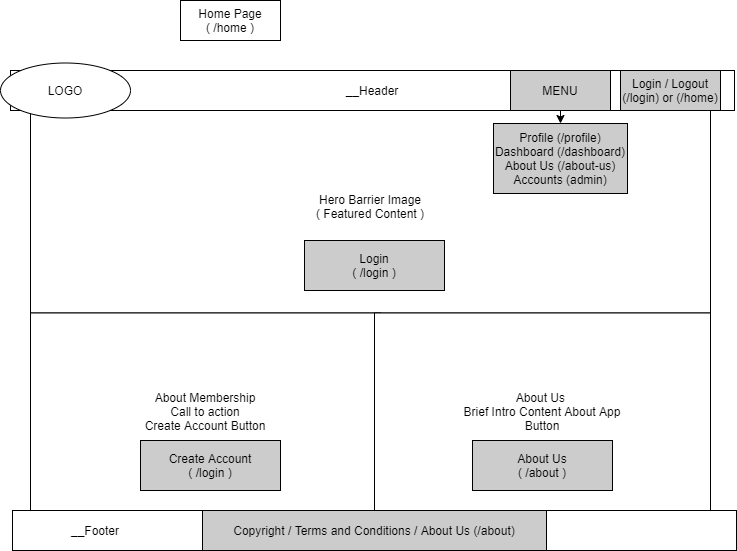

The diagram above was exported from draw.io. Its source (the exported page's mxGraphModel, read from the mxfile embedded in the PNG):
<mxGraphModel dx="1342" dy="544" grid="1" gridSize="10" guides="1" tooltips="1" connect="1" arrows="1" fold="1" page="1" pageScale="1" pageWidth="827" pageHeight="1169" math="0" shadow="0">
  <root>
    <mxCell id="0" />
    <mxCell id="1" parent="0" />
    <mxCell id="mhhFSV6ej3vJgCBFp-f--13" value="Hero Barrier Image&lt;br&gt;( Featured Content )" style="whiteSpace=wrap;html=1;align=center;" vertex="1" parent="1">
      <mxGeometry x="76" y="520" width="680" height="212.5" as="geometry" />
    </mxCell>
    <mxCell id="mhhFSV6ej3vJgCBFp-f--1" value="__Header" style="whiteSpace=wrap;html=1;align=center;" vertex="1" parent="1">
      <mxGeometry x="56" y="490" width="724" height="40" as="geometry" />
    </mxCell>
    <mxCell id="mhhFSV6ej3vJgCBFp-f--6" value="Profile (/profile)&lt;br&gt;Dashboard (/dashboard)&lt;br&gt;About Us (/about-us)&lt;br&gt;Accounts (admin)" style="whiteSpace=wrap;html=1;align=center;fillColor=#CCCCCC;" vertex="1" parent="1">
      <mxGeometry x="539" y="543" width="134" height="70" as="geometry" />
    </mxCell>
    <mxCell id="mhhFSV6ej3vJgCBFp-f--7" value="MENU" style="whiteSpace=wrap;html=1;align=center;fillColor=#CCCCCC;" vertex="1" parent="1">
      <mxGeometry x="556" y="490" width="100" height="40" as="geometry" />
    </mxCell>
    <mxCell id="mhhFSV6ej3vJgCBFp-f--8" value="" style="endArrow=classic;html=1;exitX=0.5;exitY=1;exitDx=0;exitDy=0;entryX=0.5;entryY=0;entryDx=0;entryDy=0;" edge="1" parent="1" source="mhhFSV6ej3vJgCBFp-f--7" target="mhhFSV6ej3vJgCBFp-f--6">
      <mxGeometry width="50" height="50" relative="1" as="geometry">
        <mxPoint x="506" y="710" as="sourcePoint" />
        <mxPoint x="546" y="550" as="targetPoint" />
      </mxGeometry>
    </mxCell>
    <mxCell id="mhhFSV6ej3vJgCBFp-f--9" value="Login / Logout&lt;br&gt;(/login) or (/home)" style="whiteSpace=wrap;html=1;align=center;fillColor=#CCCCCC;" vertex="1" parent="1">
      <mxGeometry x="666" y="490" width="100" height="40" as="geometry" />
    </mxCell>
    <mxCell id="mhhFSV6ej3vJgCBFp-f--12" value="LOGO" style="ellipse;whiteSpace=wrap;html=1;align=center;" vertex="1" parent="1">
      <mxGeometry x="46" y="482.5" width="130" height="55" as="geometry" />
    </mxCell>
    <mxCell id="mhhFSV6ej3vJgCBFp-f--14" value="Login&lt;br&gt;( /login )" style="whiteSpace=wrap;html=1;align=center;fillColor=#CCCCCC;" vertex="1" parent="1">
      <mxGeometry x="350" y="660" width="140" height="50" as="geometry" />
    </mxCell>
    <mxCell id="mhhFSV6ej3vJgCBFp-f--15" value="Home Page&lt;br&gt;( /home )" style="whiteSpace=wrap;html=1;align=center;" vertex="1" parent="1">
      <mxGeometry x="226" y="420" width="100" height="40" as="geometry" />
    </mxCell>
    <mxCell id="mhhFSV6ej3vJgCBFp-f--16" value="About Membership&lt;br&gt;Call to action&lt;br&gt;Create Account Button" style="whiteSpace=wrap;html=1;align=center;" vertex="1" parent="1">
      <mxGeometry x="76" y="732.5" width="350" height="197.5" as="geometry" />
    </mxCell>
    <mxCell id="mhhFSV6ej3vJgCBFp-f--17" value="About Us&amp;nbsp;&lt;br&gt;Brief Intro Content About App&lt;br&gt;Button&lt;br&gt;" style="whiteSpace=wrap;html=1;align=center;" vertex="1" parent="1">
      <mxGeometry x="420" y="732.5" width="336" height="197.5" as="geometry" />
    </mxCell>
    <mxCell id="mhhFSV6ej3vJgCBFp-f--18" value="" style="whiteSpace=wrap;html=1;align=center;" vertex="1" parent="1">
      <mxGeometry x="58" y="930" width="724" height="40" as="geometry" />
    </mxCell>
    <mxCell id="mhhFSV6ej3vJgCBFp-f--19" value="Copyright / Terms and Conditions / About Us (/about)" style="whiteSpace=wrap;html=1;align=center;fillColor=#CCCCCC;" vertex="1" parent="1">
      <mxGeometry x="248" y="930" width="344" height="40" as="geometry" />
    </mxCell>
    <mxCell id="mhhFSV6ej3vJgCBFp-f--20" value="__Footer" style="text;html=1;strokeColor=none;fillColor=none;align=center;verticalAlign=middle;whiteSpace=wrap;rounded=0;" vertex="1" parent="1">
      <mxGeometry x="106" y="940" width="70" height="20" as="geometry" />
    </mxCell>
    <mxCell id="mhhFSV6ej3vJgCBFp-f--21" value="Create Account&lt;br&gt;( /login )" style="whiteSpace=wrap;html=1;align=center;fillColor=#CCCCCC;" vertex="1" parent="1">
      <mxGeometry x="186" y="860" width="140" height="50" as="geometry" />
    </mxCell>
    <mxCell id="mhhFSV6ej3vJgCBFp-f--22" value="About Us&lt;br&gt;( /about )" style="whiteSpace=wrap;html=1;align=center;fillColor=#CCCCCC;" vertex="1" parent="1">
      <mxGeometry x="518" y="860" width="140" height="50" as="geometry" />
    </mxCell>
  </root>
</mxGraphModel>